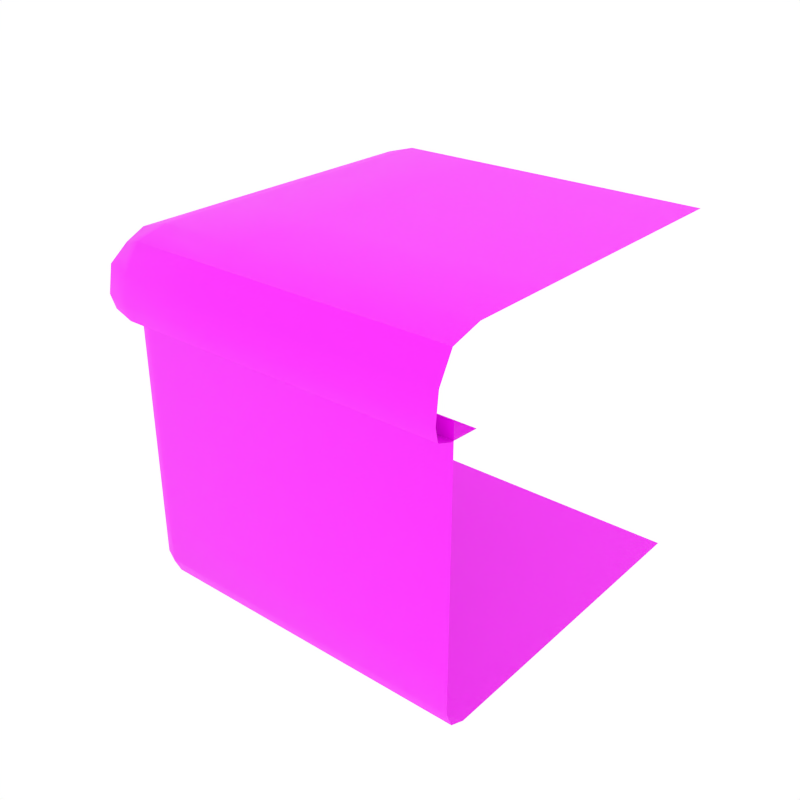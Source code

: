 # Source: cube_grass_corner_single.blend  (saved by Blender 2.93.20; exported with 4.5.12 LTS)
import bpy
from mathutils import Matrix  # noqa: F401  (used for matrix-valued properties, if any)

bpy.ops.wm.read_factory_settings(use_empty=True)
scene = bpy.context.scene
scene.name = 'Scene'

# ---- collections
col_collection_1 = bpy.data.collections.new('Collection 1'); scene.collection.children.link(col_collection_1)

# ---- images (referenced by path relative to the original .blend; pixels are not part of the script)
import os
ASSET_DIR = os.environ.get("B2B_ASSET_DIR", "")  # directory of the original .blend (textures are referenced by path, not embedded)
HERE = os.path.dirname(os.path.abspath(__file__))  # packed textures are extracted next to this script under _unpacked/

def load_image(name, relpath, width, height, colorspace="sRGB"):
    """Load a texture the original file referenced (path relative to the .blend, or extracted next to this script)."""
    p = next((c for c in (os.path.join(HERE, relpath), os.path.join(ASSET_DIR, relpath)) if relpath and os.path.exists(c)), "")
    if p:
        img = bpy.data.images.load(p, check_existing=True)
        img.name = name
    else:  # same state as the original file: an image datablock whose file is absent (Cycles renders it pink)
        img = bpy.data.images.new(name, width, height)
        img.source = "FILE"
        img.filepath = "//" + (relpath or name)
    img.colorspace_settings.name = colorspace
    return img
img_grass_jpg = load_image('grass.jpg', 'grass.jpg', 1024, 1024, 'sRGB')
img_dirt_1_png = load_image('dirt_1.png', 'dirt_1.png', 1024, 1024, 'sRGB')
img_dirt_2_png = load_image('dirt_2.png', 'dirt_2.png', 1024, 1024, 'sRGB')
img_dirt_3_png = load_image('dirt_3.png', 'dirt_3.png', 1024, 1024, 'sRGB')

# ---- materials (node trees are filled in below, after node groups)
mat_green_light = bpy.data.materials.new('Green_Light')
mat_green_light.alpha_threshold = 0.0
mat_green_light.diffuse_color = (0.3129, 0.4109, 0.02278, 1.0)
mat_green_light.roughness = 0.5
mat_dirt_1 = bpy.data.materials.new('Dirt_1')
mat_dirt_1.alpha_threshold = 0.0
mat_dirt_1.diffuse_color = (0.4869, 0.247, 0.1019, 1.0)
mat_dirt_1.roughness = 0.5
mat_dirt_2 = bpy.data.materials.new('Dirt_2')
mat_dirt_2.alpha_threshold = 0.0
mat_dirt_2.diffuse_color = (0.3185, 0.1634, 0.06886, 1.0)
mat_dirt_2.roughness = 0.5
mat_dirt_3 = bpy.data.materials.new('Dirt_3')
mat_dirt_3.alpha_threshold = 0.0
mat_dirt_3.diffuse_color = (0.7874, 0.3653, 0.1699, 1.0)
mat_dirt_3.roughness = 0.5

# ---- node groups
ng_auto_smooth = bpy.data.node_groups.new('Auto Smooth', 'GeometryNodeTree')
_s = ng_auto_smooth.interface.new_socket(name='Geometry', in_out='OUTPUT', socket_type='NodeSocketGeometry')
_s = ng_auto_smooth.interface.new_socket(name='Geometry', in_out='INPUT', socket_type='NodeSocketGeometry')
_s = ng_auto_smooth.interface.new_socket(name='Angle', in_out='INPUT', socket_type='NodeSocketFloat')
_s.subtype = 'ANGLE'
_s.min_value = 0.0
_s.max_value = 3.142
ng_auto_smooth.is_modifier = True
_N = ng_auto_smooth.nodes; _L = ng_auto_smooth.links
n0 = _N.new('NodeGroupOutput'); n0.name = 'Group Output'; n0.location = (480, -100)
n1 = _N.new('NodeGroupInput'); n1.name = 'Group Input'; n1.location = (-420, -300)
n2 = _N.new('NodeGroupInput'); n2.name = 'Group Input.001'; n2.location = (-60, -100)
n3 = _N.new('GeometryNodeSetShadeSmooth'); n3.name = 'Set Shade Smooth'; n3.location = (120, -100)
n3.domain = 'EDGE'
n4 = _N.new('GeometryNodeSetShadeSmooth'); n4.name = 'Set Shade Smooth.001'; n4.location = (300, -100)
n5 = _N.new('GeometryNodeInputMeshEdgeAngle'); n5.name = 'Edge Angle'; n5.location = (-420, -220)
n6 = _N.new('GeometryNodeInputEdgeSmooth'); n6.name = 'Is Edge Smooth'; n6.location = (-60, -160)
n7 = _N.new('GeometryNodeInputShadeSmooth'); n7.name = 'Is Face Smooth'; n7.location = (-240, -340)
n8 = _N.new('FunctionNodeBooleanMath'); n8.name = 'Boolean Math'; n8.location = (-60, -220)
n9 = _N.new('FunctionNodeCompare'); n9.name = 'Compare'; n9.location = (-240, -180)
n9.operation = 'LESS_EQUAL'
_L.new(n5.outputs[0], n9.inputs[0])
_L.new(n4.outputs[0], n0.inputs[0])
_L.new(n1.outputs[1], n9.inputs[1])
_L.new(n9.outputs[0], n8.inputs[0])
_L.new(n7.outputs[0], n8.inputs[1])
_L.new(n2.outputs[0], n3.inputs[0])
_L.new(n6.outputs[0], n3.inputs[1])
_L.new(n3.outputs[0], n4.inputs[0])
_L.new(n8.outputs[0], n3.inputs[2])
n0.is_active_output = True

# ---- material node trees
mat_green_light.use_nodes = True; mat_green_light.node_tree.nodes.clear()
_N = mat_green_light.node_tree.nodes; _L = mat_green_light.node_tree.links
n0 = _N.new('ShaderNodeBsdfPrincipled'); n0.name = 'Principled BSDF'; n0.location = (10, 300)
n0.distribution = 'GGX'
n0.subsurface_method = 'BURLEY'
n0.inputs[3].default_value = 1.45
n0.inputs[27].default_value = (0.0, 0.0, 0.0, 1.0)
n0.inputs[28].default_value = 1.0
n1 = _N.new('ShaderNodeOutputMaterial'); n1.name = 'Material Output'; n1.location = (300, 300)
n2 = _N.new('ShaderNodeTexImage'); n2.name = 'Image Texture'; n2.location = (-280, 270)
n2.image = img_grass_jpg
_L.new(n0.outputs[0], n1.inputs[0])
_L.new(n2.outputs[0], n0.inputs[0])
n1.is_active_output = True
mat_dirt_1.use_nodes = True; mat_dirt_1.node_tree.nodes.clear()
_N = mat_dirt_1.node_tree.nodes; _L = mat_dirt_1.node_tree.links
n0 = _N.new('ShaderNodeBsdfPrincipled'); n0.name = 'Principled BSDF'; n0.location = (10, 300)
n0.distribution = 'GGX'
n0.subsurface_method = 'BURLEY'
n0.inputs[3].default_value = 1.45
n0.inputs[27].default_value = (0.0, 0.0, 0.0, 1.0)
n0.inputs[28].default_value = 1.0
n1 = _N.new('ShaderNodeOutputMaterial'); n1.name = 'Material Output'; n1.location = (300, 300)
n2 = _N.new('ShaderNodeTexImage'); n2.name = 'Image Texture'; n2.location = (-280, 270)
n2.image = img_dirt_1_png
_L.new(n0.outputs[0], n1.inputs[0])
_L.new(n2.outputs[0], n0.inputs[0])
n1.is_active_output = True
mat_dirt_2.use_nodes = True; mat_dirt_2.node_tree.nodes.clear()
_N = mat_dirt_2.node_tree.nodes; _L = mat_dirt_2.node_tree.links
n0 = _N.new('ShaderNodeBsdfPrincipled'); n0.name = 'Principled BSDF'; n0.location = (10, 300)
n0.distribution = 'GGX'
n0.subsurface_method = 'BURLEY'
n0.inputs[3].default_value = 1.45
n0.inputs[27].default_value = (0.0, 0.0, 0.0, 1.0)
n0.inputs[28].default_value = 1.0
n1 = _N.new('ShaderNodeOutputMaterial'); n1.name = 'Material Output'; n1.location = (300, 300)
n2 = _N.new('ShaderNodeTexImage'); n2.name = 'Image Texture'; n2.location = (-280, 270)
n2.image = img_dirt_2_png
_L.new(n0.outputs[0], n1.inputs[0])
_L.new(n2.outputs[0], n0.inputs[0])
n1.is_active_output = True
mat_dirt_3.use_nodes = True; mat_dirt_3.node_tree.nodes.clear()
_N = mat_dirt_3.node_tree.nodes; _L = mat_dirt_3.node_tree.links
n0 = _N.new('ShaderNodeBsdfPrincipled'); n0.name = 'Principled BSDF'; n0.location = (10, 300)
n0.distribution = 'GGX'
n0.subsurface_method = 'BURLEY'
n0.inputs[3].default_value = 1.45
n0.inputs[27].default_value = (0.0, 0.0, 0.0, 1.0)
n0.inputs[28].default_value = 1.0
n1 = _N.new('ShaderNodeOutputMaterial'); n1.name = 'Material Output'; n1.location = (300, 300)
n2 = _N.new('ShaderNodeTexImage'); n2.name = 'Image Texture'; n2.location = (-280, 270)
n2.image = img_dirt_3_png
_L.new(n0.outputs[0], n1.inputs[0])
_L.new(n2.outputs[0], n0.inputs[0])
n1.is_active_output = True

# ---- world
world_world = bpy.data.worlds.new('World'); scene.world = world_world
world_world.color = (1.0, 1.0, 1.0)
world_world.use_sun_shadow = False
world_world.sun_shadow_jitter_overblur = 0.0
world_world.cycles.sampling_method = 'NONE'
world_world.cycles.sample_map_resolution = 256

# ---- meshes
me_cube_279 = bpy.data.meshes.new('Cube.279')
me_cube_279.from_pydata([(-0.8482, 1.0, 0.996), (-1.1, 1.0, 0.5666), (-1.1, 1.0, 0.801), (-1.02, 1.0, 0.9472), (-0.3558, 1.0, 0.996), (-1.02, 1.0, 0.537), (-1.117, 1.0, 0.645), (1.0, 1.0, 0.996), (-0.8489, -0.8483, 0.9959), (-1.1, -0.8795, 0.801), (-0.8725, -1.1, 0.801), (-0.8445, -0.8483, 0.5272), (-1.1, -0.8795, 0.5666), (-0.8725, -1.1, 0.5666), (-1.117, -0.8951, 0.645), (-1.02, -0.8561, 0.9479), (-1.054, -1.045, 0.801), (-1.1, -0.3818, 0.801), (-0.8883, -1.117, 0.645), (-0.8577, -1.02, 0.9479), (-0.8489, -0.3559, 0.9959), (-0.3676, -1.1, 0.801), (-0.3465, -0.8482, 0.996), (-1.03, -0.8561, 0.537), (-0.8497, -1.02, 0.537), (-0.8918, -0.3559, 0.5272), (-0.3465, -0.8482, 0.5272), (-1.054, -1.045, 0.5666), (-1.1, -0.3818, 0.5666), (-0.3676, -1.1, 0.5666), (-1.071, -1.061, 0.645), (-0.9905, -0.9841, 0.91), (-1.117, -0.3947, 0.645), (-1.021, -0.3624, 0.9479), (-0.3808, -1.117, 0.645), (-0.3491, -1.02, 0.9472), (-0.3505, -0.3558, 0.996), (-1.001, -0.9841, 0.5447), (-1.031, -0.3624, 0.537), (-0.3491, -1.02, 0.537), (1.0, 1.0, -1.0), (-1.0, -0.8736, -0.8736), (-0.8736, -0.8736, -1.0), (-0.8736, -1.0, -0.8736), (-0.963, -0.8736, -0.963), (-0.9466, -0.9466, -0.9466), (-0.8736, -0.963, -0.963), (-0.963, -0.963, -0.8736), (1.0, -0.8736, -1.0), (1.0, -1.0, -0.8736), (1.0, -0.963, -0.963), (-1.0, 1.0, -0.8736), (-0.8736, 1.0, -1.0), (-0.963, 1.0, -0.963), (-1.0, -0.8736, 0.624), (-1.0, -0.8736, 0.2813), (-1.0, -0.8736, -0.0243), (-1.0, -0.8736, -0.3277), (-1.0, -0.8736, -0.624), (-0.963, -0.963, -0.624), (-0.963, -0.963, -0.3277), (-0.963, -0.963, -0.0243), (-0.963, -0.963, 0.2813), (-0.963, -0.963, 0.624), (-0.8736, -1.0, -0.624), (-0.8736, -1.0, -0.3277), (-0.8736, -1.0, -0.0243), (-0.8736, -1.0, 0.2813), (-0.8736, -1.0, 0.624), (1.0, -1.0, -0.624), (1.0, -1.0, -0.3277), (1.0, -1.0, -0.0243), (1.0, -1.0, 0.2813), (1.0, -1.0, 0.624), (-1.0, 1.0, 0.624), (-1.0, 1.0, 0.2813), (-1.0, 1.0, -0.0243), (-1.0, 1.0, -0.3277), (-1.0, 1.0, -0.624), (1.0, -1.1, 0.801), (1.0, -0.8482, 0.5272), (1.0, -0.8482, 0.996), (1.0, -1.1, 0.5666), (1.0, -1.02, 0.9472), (1.0, -0.3558, 0.996), (1.0, -1.02, 0.537), (1.0, -1.117, 0.645), (-0.8918, 1.0, 0.5272)], [], [(8, 22, 36, 20), (8, 20, 33, 15), (8, 15, 31, 19), (8, 19, 35, 22), (9, 17, 32, 14), (9, 14, 30, 16), (9, 16, 31, 15), (9, 15, 33, 17), (7, 4, 36, 84), (86, 34, 29, 82), (83, 81, 22, 35), (10, 16, 30, 18), (10, 18, 34, 21), (10, 21, 35, 19), (10, 19, 31, 16), (11, 26, 39, 24), (11, 24, 37, 23), (11, 23, 38, 25), (12, 14, 32, 28), (12, 28, 38, 23), (12, 23, 37, 27), (12, 27, 30, 14), (79, 21, 34, 86), (85, 82, 29, 39), (13, 18, 30, 27), (13, 27, 37, 24), (13, 24, 39, 29), (13, 29, 34, 18), (85, 39, 26, 80), (83, 35, 21, 79), (78, 51, 41, 58), (40, 48, 42, 52), (41, 44, 45, 47), (42, 46, 45, 44), (43, 47, 45, 46), (58, 41, 47, 59), (59, 47, 43, 64), (49, 43, 46, 50), (50, 46, 42, 48), (41, 51, 53, 44), (44, 53, 52, 42), (64, 43, 49, 69), (68, 67, 72, 73), (67, 66, 71, 72), (65, 64, 69, 70), (60, 65, 66, 61), (63, 62, 67, 68), (62, 61, 66, 67), (56, 57, 60, 61), (60, 59, 64, 65), (54, 55, 62, 63), (55, 56, 61, 62), (57, 58, 59, 60), (76, 77, 57, 56), (74, 75, 55, 54), (75, 76, 56, 55), (77, 78, 58, 57), (65, 70, 71, 66), (22, 81, 84, 36), (33, 3, 2, 17), (33, 20, 0, 3), (38, 28, 1, 5), (17, 2, 6, 32), (32, 6, 1, 28), (38, 5, 87, 25), (36, 4, 0, 20)])
me_cube_279.polygons.foreach_set('use_smooth', [True] * 66)
me_cube_279.polygons.foreach_set('material_index', [0, 0, 0, 0, 0, 0, 0, 0, 0, 0, 0, 0, 0, 0, 0, 0, 0, 0, 0, 0, 0, 0, 0, 0, 0, 0, 0, 0, 0, 0, 3, 1, 1, 1, 1, 3, 3, 1, 1, 1, 1, 3, 2, 3, 2, 1, 2, 3, 1, 2, 2, 3, 2, 1, 2, 3, 2, 1, 0, 0, 0, 0, 0, 0, 0, 0])
_uv = me_cube_279.uv_layers.new(name='UVMap')
_uv.uv.foreach_set('vector', [0.3782, 0.306, 0.3782, 0.2229, 0.4597, 0.2243, 0.4597, 0.3067, 0.3782, 0.306, 0.4597, 0.3067, 0.4579, 0.3359, 0.3761, 0.3351, 0.3782, 0.306, 0.3761, 0.3351, 0.3544, 0.3306, 0.349, 0.308, 0.3782, 0.306, 0.349, 0.308, 0.349, 0.2238, 0.3782, 0.2229, 0.961, 0.6475, 0.961, 0.5656, 0.9869, 0.5673, 0.9869, 0.6496, 0.961, 0.6475, 0.9869, 0.6496, 0.987, 0.6781, 0.961, 0.6758, 0.961, 0.6475, 0.961, 0.6758, 0.943, 0.6673, 0.9366, 0.6455, 0.961, 0.6475, 0.9366, 0.6455, 0.9366, 0.5643, 0.961, 0.5656, 0.6841, 0.002687, 0.6841, 0.2271, 0.4597, 0.2243, 0.4597, 0.0007157, 0.3142, 0.6923, 0.3142, 0.4652, 0.3272, 0.4669, 0.3272, 0.6919, 0.349, 0.0005027, 0.3782, 0.0, 0.3782, 0.2229, 0.349, 0.2238, 0.2882, 0.3839, 0.2882, 0.3527, 0.3142, 0.3503, 0.3141, 0.3817, 0.2882, 0.3839, 0.3141, 0.3817, 0.3142, 0.4652, 0.2882, 0.4669, 0.2882, 0.3839, 0.2882, 0.4669, 0.264, 0.468, 0.2639, 0.3844, 0.2882, 0.3839, 0.2639, 0.3844, 0.2702, 0.3616, 0.2882, 0.3527, 0.04549, 0.3045, 0.1274, 0.3055, 0.127, 0.334, 0.04463, 0.3331, 0.04549, 0.3045, 0.04463, 0.3331, 0.01949, 0.327, 0.01467, 0.3057, 0.04549, 0.3045, 0.01467, 0.3057, 0.01389, 0.2244, 0.03704, 0.2233, 1.0, 0.6474, 0.9869, 0.6496, 0.9869, 0.5673, 1.0, 0.5656, 0.002563, 0.3101, 0.001884, 0.2281, 0.01389, 0.2244, 0.01467, 0.3057, 0.002563, 0.3101, 0.01467, 0.3057, 0.01949, 0.327, 0.01031, 0.3374, 1.0, 0.6474, 1.0, 0.6757, 0.987, 0.6781, 0.9869, 0.6496, 0.2882, 0.6918, 0.2882, 0.4669, 0.3142, 0.4652, 0.3142, 0.6923, 0.349, 0.3366, 0.3484, 0.3503, 0.1234, 0.3478, 0.127, 0.334, 0.3272, 0.3839, 0.3141, 0.3817, 0.3142, 0.3503, 0.3272, 0.3527, 0.04028, 0.3468, 0.01031, 0.3374, 0.01949, 0.327, 0.04463, 0.3331, 0.04028, 0.3468, 0.04463, 0.3331, 0.127, 0.334, 0.1234, 0.3478, 0.3272, 0.3839, 0.3272, 0.4669, 0.3142, 0.4652, 0.3141, 0.3817, 0.349, 0.3366, 0.127, 0.334, 0.1274, 0.3055, 0.349, 0.308, 0.264, 0.6899, 0.264, 0.468, 0.2882, 0.4669, 0.2882, 0.6918, 0.2075, 0.3504, 0.249, 0.3503, 0.249, 0.6586, 0.2075, 0.6586, 0.349, 0.662, 0.349, 0.3534, 0.6572, 0.3595, 0.6572, 0.6681, 0.249, 0.6586, 0.2639, 0.6595, 0.2611, 0.6719, 0.249, 0.6742, 0.6572, 0.3595, 0.6581, 0.3439, 0.6705, 0.3465, 0.6728, 0.3589, 0.6877, 0.646, 0.6877, 0.6616, 0.6755, 0.6593, 0.6728, 0.6469, 0.2075, 0.6586, 0.249, 0.6586, 0.249, 0.6742, 0.2075, 0.6742, 0.7291, 0.6616, 0.6877, 0.6616, 0.6877, 0.646, 0.7292, 0.646, 0.6877, 0.3378, 0.6877, 0.646, 0.6728, 0.6469, 0.6728, 0.3387, 0.3499, 0.3378, 0.6581, 0.3439, 0.6572, 0.3595, 0.349, 0.3534, 0.249, 0.6586, 0.249, 0.3503, 0.2639, 0.3512, 0.2639, 0.6595, 0.6728, 0.3589, 0.6728, 0.6675, 0.6572, 0.6681, 0.6572, 0.3595, 0.7292, 0.646, 0.6877, 0.646, 0.6877, 0.3378, 0.7292, 0.3379, 0.9366, 0.6461, 0.8797, 0.6461, 0.8797, 0.3379, 0.9366, 0.338, 0.8797, 0.6461, 0.8289, 0.6461, 0.8289, 0.3379, 0.8797, 0.3379, 0.7784, 0.646, 0.7292, 0.646, 0.7292, 0.3379, 0.7784, 0.3379, 0.7784, 0.6616, 0.7784, 0.646, 0.8289, 0.6461, 0.8288, 0.6617, 0.9366, 0.6617, 0.8796, 0.6617, 0.8797, 0.6461, 0.9366, 0.6461, 0.8796, 0.6617, 0.8288, 0.6617, 0.8289, 0.6461, 0.8797, 0.6461, 0.1078, 0.6587, 0.1582, 0.6586, 0.1582, 0.6742, 0.1078, 0.6743, 0.7784, 0.6616, 0.7291, 0.6616, 0.7292, 0.646, 0.7784, 0.646, 0.0, 0.6587, 0.05698, 0.6587, 0.057, 0.6743, 2.605e-05, 0.6743, 0.05698, 0.6587, 0.1078, 0.6587, 0.1078, 0.6743, 0.057, 0.6743, 0.1582, 0.6586, 0.2075, 0.6586, 0.2075, 0.6742, 0.1582, 0.6742, 0.1078, 0.3504, 0.1582, 0.3504, 0.1582, 0.6586, 0.1078, 0.6587, 0.0, 0.3505, 0.05698, 0.3505, 0.05698, 0.6587, 0.0, 0.6587, 0.05698, 0.3505, 0.1078, 0.3504, 0.1078, 0.6587, 0.05698, 0.6587, 0.1582, 0.3504, 0.2075, 0.3504, 0.2075, 0.6586, 0.1582, 0.6586, 0.7784, 0.646, 0.7784, 0.3379, 0.8289, 0.3379, 0.8289, 0.6461, 0.3782, 0.2229, 0.3782, 0.0, 0.4597, 0.0007157, 0.4597, 0.2243, 0.9366, 0.5643, 0.9368, 0.3402, 0.961, 0.3382, 0.961, 0.5656, 0.4579, 0.3359, 0.4597, 0.3067, 0.6841, 0.3086, 0.6833, 0.3378, 0.01389, 0.2244, 0.001884, 0.2281, 0.0, 0.0005162, 0.01382, 0.0, 0.961, 0.5656, 0.961, 0.3382, 0.987, 0.3378, 0.9869, 0.5673, 0.9869, 0.5673, 0.987, 0.3378, 1.0, 0.3382, 1.0, 0.5656, 0.01389, 0.2244, 0.01382, 0.0, 0.03519, 2.021e-05, 0.03704, 0.2233, 0.4597, 0.2243, 0.6841, 0.2271, 0.6841, 0.3086, 0.4597, 0.3067])
me_cube_279.materials.append(mat_green_light)
me_cube_279.materials.append(mat_dirt_1)
me_cube_279.materials.append(mat_dirt_2)
me_cube_279.materials.append(mat_dirt_3)
me_cube_279.use_remesh_preserve_volume = False
me_cube_279.use_remesh_preserve_attributes = False
me_cube_279.use_mirror_vertex_groups = False
me_cube_279.update()

# ---- objects
ob_cube_grass_corner = bpy.data.objects.new('Cube_Grass_Corner', me_cube_279)

# ---- transforms, parenting, visibility, modifiers, constraints
ob_cube_grass_corner.location = (0.0, 0.0, 0.0)
ob_cube_grass_corner.lineart.crease_threshold = 0.0
_m = ob_cube_grass_corner.modifiers.new('Auto Smooth', 'NODES')
_m.node_group = ng_auto_smooth
_gi = [s.identifier for s in ng_auto_smooth.interface.items_tree if s.item_type == 'SOCKET' and s.in_out == 'INPUT']
_m[_gi[1]] = 0.7051  # Angle

# ---- collection membership
col_collection_1.objects.link(ob_cube_grass_corner)

# ---- scene / render settings (as saved in the file)
scene.frame_start = 1; scene.frame_end = 250; scene.frame_set(0)
scene.render.engine = 'CYCLES'
scene.render.resolution_x = 1000
scene.render.resolution_y = 1000
scene.render.dither_intensity = 0.0
scene.cycles.samples = 200
scene.cycles.sampling_pattern = 'TABULATED_SOBOL'
scene.cycles.light_sampling_threshold = 0.0
scene.cycles.use_adaptive_sampling = False
scene.cycles.use_light_tree = False
scene.cycles.caustics_reflective = False
scene.cycles.caustics_refractive = False
scene.cycles.blur_glossy = 0.0
scene.cycles.max_bounces = 2
scene.cycles.pixel_filter_type = 'GAUSSIAN'
scene.cycles.sample_clamp_indirect = 0.0
scene.view_settings.view_transform = 'Standard'
bpy.context.view_layer.update()

# ---- added for rendering (the .blend has no active camera): camera
cam_auto = bpy.data.cameras.new('AutoCamera')
cam_auto.lens = 50.0
cam_auto.sensor_width = 36.0
cam_auto.clip_end = 1000.0
ob_auto_camera = bpy.data.objects.new('AutoCamera', cam_auto)
scene.collection.objects.link(ob_auto_camera)
ob_auto_camera.location = (3.2705, -4.05299, 2.66107)
ob_auto_camera.rotation_euler = (1.09748, -7.21219e-08, 0.694738)
scene.camera = ob_auto_camera
bpy.context.view_layer.update()
